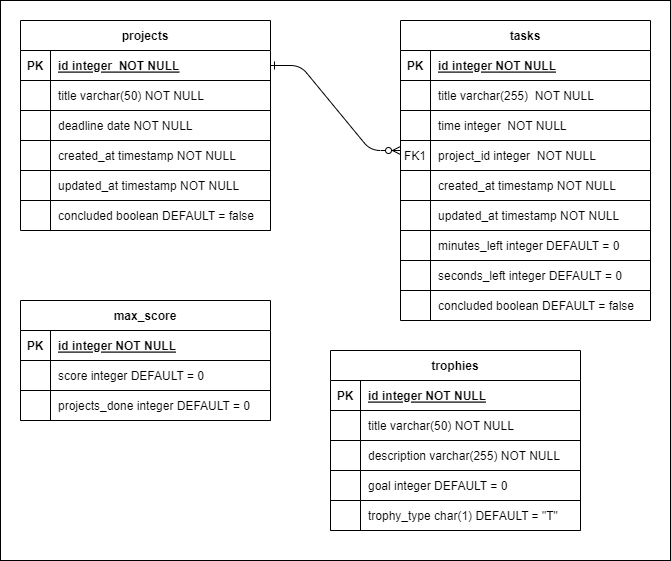

The diagram above was exported from draw.io. Its source (the exported page's mxGraphModel, read from the mxfile embedded in the PNG):
<mxGraphModel dx="764" dy="744" grid="1" gridSize="10" guides="1" tooltips="1" connect="1" arrows="1" fold="1" page="1" pageScale="1" pageWidth="850" pageHeight="1100" math="0" shadow="0" extFonts="Permanent Marker^https://fonts.googleapis.com/css?family=Permanent+Marker">
  <root>
    <mxCell id="0" />
    <mxCell id="1" parent="0" />
    <mxCell id="JrcCYuoMx2ZC5GVrNfsO-1" value="" style="rounded=0;whiteSpace=wrap;html=1;" parent="1" vertex="1">
      <mxGeometry x="100" y="100" width="670" height="560" as="geometry" />
    </mxCell>
    <mxCell id="C-vyLk0tnHw3VtMMgP7b-1" value="" style="edgeStyle=entityRelationEdgeStyle;endArrow=ERzeroToMany;startArrow=ERone;endFill=1;startFill=0;" parent="1" source="C-vyLk0tnHw3VtMMgP7b-24" edge="1">
      <mxGeometry width="100" height="100" relative="1" as="geometry">
        <mxPoint x="340" y="720" as="sourcePoint" />
        <mxPoint x="500" y="250" as="targetPoint" />
      </mxGeometry>
    </mxCell>
    <mxCell id="C-vyLk0tnHw3VtMMgP7b-2" value="tasks" style="shape=table;startSize=30;container=1;collapsible=1;childLayout=tableLayout;fixedRows=1;rowLines=0;fontStyle=1;align=center;resizeLast=1;" parent="1" vertex="1">
      <mxGeometry x="500" y="120" width="250" height="300" as="geometry" />
    </mxCell>
    <mxCell id="C-vyLk0tnHw3VtMMgP7b-3" value="" style="shape=partialRectangle;collapsible=0;dropTarget=0;pointerEvents=0;fillColor=none;points=[[0,0.5],[1,0.5]];portConstraint=eastwest;top=0;left=0;right=0;bottom=1;" parent="C-vyLk0tnHw3VtMMgP7b-2" vertex="1">
      <mxGeometry y="30" width="250" height="30" as="geometry" />
    </mxCell>
    <mxCell id="C-vyLk0tnHw3VtMMgP7b-4" value="PK" style="shape=partialRectangle;overflow=hidden;connectable=0;fillColor=none;top=0;left=0;bottom=0;right=0;fontStyle=1;" parent="C-vyLk0tnHw3VtMMgP7b-3" vertex="1">
      <mxGeometry width="30" height="30" as="geometry">
        <mxRectangle width="30" height="30" as="alternateBounds" />
      </mxGeometry>
    </mxCell>
    <mxCell id="C-vyLk0tnHw3VtMMgP7b-5" value="id integer NOT NULL " style="shape=partialRectangle;overflow=hidden;connectable=0;fillColor=none;top=0;left=0;bottom=0;right=0;align=left;spacingLeft=6;fontStyle=5;" parent="C-vyLk0tnHw3VtMMgP7b-3" vertex="1">
      <mxGeometry x="30" width="220" height="30" as="geometry">
        <mxRectangle width="220" height="30" as="alternateBounds" />
      </mxGeometry>
    </mxCell>
    <mxCell id="C-vyLk0tnHw3VtMMgP7b-6" value="" style="shape=partialRectangle;collapsible=0;dropTarget=0;pointerEvents=0;fillColor=none;points=[[0,0.5],[1,0.5]];portConstraint=eastwest;top=0;left=0;right=0;bottom=0;" parent="C-vyLk0tnHw3VtMMgP7b-2" vertex="1">
      <mxGeometry y="60" width="250" height="30" as="geometry" />
    </mxCell>
    <mxCell id="C-vyLk0tnHw3VtMMgP7b-7" value="" style="shape=partialRectangle;overflow=hidden;connectable=0;fillColor=none;top=0;left=0;bottom=1;right=0;" parent="C-vyLk0tnHw3VtMMgP7b-6" vertex="1">
      <mxGeometry width="30" height="30" as="geometry">
        <mxRectangle width="30" height="30" as="alternateBounds" />
      </mxGeometry>
    </mxCell>
    <mxCell id="C-vyLk0tnHw3VtMMgP7b-8" value="title varchar(255)  NOT NULL" style="shape=partialRectangle;overflow=hidden;connectable=0;fillColor=none;top=0;left=0;bottom=1;right=0;align=left;spacingLeft=6;" parent="C-vyLk0tnHw3VtMMgP7b-6" vertex="1">
      <mxGeometry x="30" width="220" height="30" as="geometry">
        <mxRectangle width="220" height="30" as="alternateBounds" />
      </mxGeometry>
    </mxCell>
    <mxCell id="C-vyLk0tnHw3VtMMgP7b-9" value="" style="shape=partialRectangle;collapsible=0;dropTarget=0;pointerEvents=0;fillColor=none;points=[[0,0.5],[1,0.5]];portConstraint=eastwest;top=0;left=0;right=0;bottom=0;" parent="C-vyLk0tnHw3VtMMgP7b-2" vertex="1">
      <mxGeometry y="90" width="250" height="30" as="geometry" />
    </mxCell>
    <mxCell id="C-vyLk0tnHw3VtMMgP7b-10" value="" style="shape=partialRectangle;overflow=hidden;connectable=0;fillColor=none;top=0;left=0;bottom=1;right=0;" parent="C-vyLk0tnHw3VtMMgP7b-9" vertex="1">
      <mxGeometry width="30" height="30" as="geometry">
        <mxRectangle width="30" height="30" as="alternateBounds" />
      </mxGeometry>
    </mxCell>
    <mxCell id="C-vyLk0tnHw3VtMMgP7b-11" value="" style="shape=partialRectangle;overflow=hidden;connectable=0;fillColor=none;top=0;left=0;bottom=0;right=0;align=left;spacingLeft=6;" parent="C-vyLk0tnHw3VtMMgP7b-9" vertex="1">
      <mxGeometry x="30" width="220" height="30" as="geometry">
        <mxRectangle width="220" height="30" as="alternateBounds" />
      </mxGeometry>
    </mxCell>
    <mxCell id="C-vyLk0tnHw3VtMMgP7b-13" value="max_score" style="shape=table;startSize=30;container=1;collapsible=1;childLayout=tableLayout;fixedRows=1;rowLines=0;fontStyle=1;align=center;resizeLast=1;" parent="1" vertex="1">
      <mxGeometry x="120" y="400" width="250" height="120" as="geometry" />
    </mxCell>
    <mxCell id="C-vyLk0tnHw3VtMMgP7b-14" value="" style="shape=partialRectangle;collapsible=0;dropTarget=0;pointerEvents=0;fillColor=none;points=[[0,0.5],[1,0.5]];portConstraint=eastwest;top=0;left=0;right=0;bottom=1;" parent="C-vyLk0tnHw3VtMMgP7b-13" vertex="1">
      <mxGeometry y="30" width="250" height="30" as="geometry" />
    </mxCell>
    <mxCell id="C-vyLk0tnHw3VtMMgP7b-15" value="PK" style="shape=partialRectangle;overflow=hidden;connectable=0;fillColor=none;top=0;left=0;bottom=0;right=0;fontStyle=1;" parent="C-vyLk0tnHw3VtMMgP7b-14" vertex="1">
      <mxGeometry width="30" height="30" as="geometry">
        <mxRectangle width="30" height="30" as="alternateBounds" />
      </mxGeometry>
    </mxCell>
    <mxCell id="C-vyLk0tnHw3VtMMgP7b-16" value="id integer NOT NULL " style="shape=partialRectangle;overflow=hidden;connectable=0;fillColor=none;top=0;left=0;bottom=0;right=0;align=left;spacingLeft=6;fontStyle=5;" parent="C-vyLk0tnHw3VtMMgP7b-14" vertex="1">
      <mxGeometry x="30" width="220" height="30" as="geometry">
        <mxRectangle width="220" height="30" as="alternateBounds" />
      </mxGeometry>
    </mxCell>
    <mxCell id="C-vyLk0tnHw3VtMMgP7b-17" value="" style="shape=partialRectangle;collapsible=0;dropTarget=0;pointerEvents=0;fillColor=none;points=[[0,0.5],[1,0.5]];portConstraint=eastwest;top=0;left=0;right=0;bottom=0;" parent="C-vyLk0tnHw3VtMMgP7b-13" vertex="1">
      <mxGeometry y="60" width="250" height="30" as="geometry" />
    </mxCell>
    <mxCell id="C-vyLk0tnHw3VtMMgP7b-18" value="" style="shape=partialRectangle;overflow=hidden;connectable=0;fillColor=none;top=0;left=0;bottom=1;right=0;" parent="C-vyLk0tnHw3VtMMgP7b-17" vertex="1">
      <mxGeometry width="30" height="30" as="geometry">
        <mxRectangle width="30" height="30" as="alternateBounds" />
      </mxGeometry>
    </mxCell>
    <mxCell id="C-vyLk0tnHw3VtMMgP7b-19" value="score integer DEFAULT = 0" style="shape=partialRectangle;overflow=hidden;connectable=0;fillColor=none;top=0;left=0;bottom=1;right=0;align=left;spacingLeft=6;" parent="C-vyLk0tnHw3VtMMgP7b-17" vertex="1">
      <mxGeometry x="30" width="220" height="30" as="geometry">
        <mxRectangle width="220" height="30" as="alternateBounds" />
      </mxGeometry>
    </mxCell>
    <mxCell id="C-vyLk0tnHw3VtMMgP7b-20" value="" style="shape=partialRectangle;collapsible=0;dropTarget=0;pointerEvents=0;fillColor=none;points=[[0,0.5],[1,0.5]];portConstraint=eastwest;top=0;left=0;right=0;bottom=0;" parent="C-vyLk0tnHw3VtMMgP7b-13" vertex="1">
      <mxGeometry y="90" width="250" height="30" as="geometry" />
    </mxCell>
    <mxCell id="C-vyLk0tnHw3VtMMgP7b-21" value="" style="shape=partialRectangle;overflow=hidden;connectable=0;fillColor=none;top=0;left=0;bottom=1;right=0;" parent="C-vyLk0tnHw3VtMMgP7b-20" vertex="1">
      <mxGeometry width="30" height="30" as="geometry">
        <mxRectangle width="30" height="30" as="alternateBounds" />
      </mxGeometry>
    </mxCell>
    <mxCell id="C-vyLk0tnHw3VtMMgP7b-22" value="projects_done integer DEFAULT = 0" style="shape=partialRectangle;overflow=hidden;connectable=0;fillColor=none;top=0;left=0;bottom=1;right=0;align=left;spacingLeft=6;" parent="C-vyLk0tnHw3VtMMgP7b-20" vertex="1">
      <mxGeometry x="30" width="220" height="30" as="geometry">
        <mxRectangle width="220" height="30" as="alternateBounds" />
      </mxGeometry>
    </mxCell>
    <mxCell id="C-vyLk0tnHw3VtMMgP7b-23" value="projects" style="shape=table;startSize=30;container=1;collapsible=1;childLayout=tableLayout;fixedRows=1;rowLines=0;fontStyle=1;align=center;resizeLast=1;" parent="1" vertex="1">
      <mxGeometry x="120" y="120" width="250" height="210" as="geometry" />
    </mxCell>
    <mxCell id="C-vyLk0tnHw3VtMMgP7b-24" value="" style="shape=partialRectangle;collapsible=0;dropTarget=0;pointerEvents=0;fillColor=none;points=[[0,0.5],[1,0.5]];portConstraint=eastwest;top=0;left=0;right=0;bottom=1;" parent="C-vyLk0tnHw3VtMMgP7b-23" vertex="1">
      <mxGeometry y="30" width="250" height="30" as="geometry" />
    </mxCell>
    <mxCell id="C-vyLk0tnHw3VtMMgP7b-25" value="PK" style="shape=partialRectangle;overflow=hidden;connectable=0;fillColor=none;top=0;left=0;bottom=0;right=0;fontStyle=1;" parent="C-vyLk0tnHw3VtMMgP7b-24" vertex="1">
      <mxGeometry width="30" height="30" as="geometry">
        <mxRectangle width="30" height="30" as="alternateBounds" />
      </mxGeometry>
    </mxCell>
    <mxCell id="C-vyLk0tnHw3VtMMgP7b-26" value="id integer  NOT NULL " style="shape=partialRectangle;overflow=hidden;connectable=0;fillColor=none;top=0;left=0;bottom=0;right=0;align=left;spacingLeft=6;fontStyle=5;" parent="C-vyLk0tnHw3VtMMgP7b-24" vertex="1">
      <mxGeometry x="30" width="220" height="30" as="geometry">
        <mxRectangle width="220" height="30" as="alternateBounds" />
      </mxGeometry>
    </mxCell>
    <mxCell id="C-vyLk0tnHw3VtMMgP7b-27" value="" style="shape=partialRectangle;collapsible=0;dropTarget=0;pointerEvents=0;fillColor=none;points=[[0,0.5],[1,0.5]];portConstraint=eastwest;top=0;left=0;right=0;bottom=0;" parent="C-vyLk0tnHw3VtMMgP7b-23" vertex="1">
      <mxGeometry y="60" width="250" height="30" as="geometry" />
    </mxCell>
    <mxCell id="C-vyLk0tnHw3VtMMgP7b-28" value="" style="shape=partialRectangle;overflow=hidden;connectable=0;fillColor=none;top=0;left=0;bottom=1;right=0;" parent="C-vyLk0tnHw3VtMMgP7b-27" vertex="1">
      <mxGeometry width="30" height="30" as="geometry">
        <mxRectangle width="30" height="30" as="alternateBounds" />
      </mxGeometry>
    </mxCell>
    <mxCell id="C-vyLk0tnHw3VtMMgP7b-29" value="title varchar(50) NOT NULL" style="shape=partialRectangle;overflow=hidden;connectable=0;fillColor=none;top=0;left=0;bottom=0;right=0;align=left;spacingLeft=6;" parent="C-vyLk0tnHw3VtMMgP7b-27" vertex="1">
      <mxGeometry x="30" width="220" height="30" as="geometry">
        <mxRectangle width="220" height="30" as="alternateBounds" />
      </mxGeometry>
    </mxCell>
    <mxCell id="7YBYrQNy-fDvI7hBYjWh-1" value="deadline date NOT NULL" style="shape=partialRectangle;overflow=hidden;connectable=0;fillColor=none;top=1;left=1;bottom=1;right=0;align=left;spacingLeft=6;strokeWidth=1;strokeColor=default;" parent="1" vertex="1">
      <mxGeometry x="150" y="210" width="220" height="30" as="geometry">
        <mxRectangle width="220" height="40" as="alternateBounds" />
      </mxGeometry>
    </mxCell>
    <mxCell id="7YBYrQNy-fDvI7hBYjWh-2" value="created_at timestamp NOT NULL" style="shape=partialRectangle;overflow=hidden;connectable=0;fillColor=none;top=1;left=1;bottom=1;right=0;align=left;spacingLeft=6;strokeWidth=1;strokeColor=default;" parent="1" vertex="1">
      <mxGeometry x="150" y="240" width="220" height="30" as="geometry">
        <mxRectangle width="220" height="40" as="alternateBounds" />
      </mxGeometry>
    </mxCell>
    <mxCell id="7YBYrQNy-fDvI7hBYjWh-3" value="updated_at timestamp NOT NULL" style="shape=partialRectangle;overflow=hidden;connectable=0;fillColor=none;top=1;left=1;bottom=1;right=0;align=left;spacingLeft=6;strokeWidth=1;strokeColor=default;" parent="1" vertex="1">
      <mxGeometry x="150" y="270" width="220" height="30" as="geometry">
        <mxRectangle width="220" height="40" as="alternateBounds" />
      </mxGeometry>
    </mxCell>
    <mxCell id="7YBYrQNy-fDvI7hBYjWh-7" value="" style="shape=partialRectangle;overflow=hidden;connectable=0;fillColor=none;top=0;left=0;bottom=1;right=0;" parent="1" vertex="1">
      <mxGeometry x="120" y="210" width="30" height="30" as="geometry">
        <mxRectangle width="30" height="30" as="alternateBounds" />
      </mxGeometry>
    </mxCell>
    <mxCell id="7YBYrQNy-fDvI7hBYjWh-8" value="" style="shape=partialRectangle;overflow=hidden;connectable=0;fillColor=none;top=0;left=0;bottom=1;right=0;" parent="1" vertex="1">
      <mxGeometry x="120" y="240" width="30" height="30" as="geometry">
        <mxRectangle width="30" height="30" as="alternateBounds" />
      </mxGeometry>
    </mxCell>
    <mxCell id="7YBYrQNy-fDvI7hBYjWh-9" value="time integer  NOT NULL" style="shape=partialRectangle;overflow=hidden;connectable=0;fillColor=none;top=0;left=0;bottom=1;right=0;align=left;spacingLeft=6;" parent="1" vertex="1">
      <mxGeometry x="530" y="210" width="220" height="30" as="geometry">
        <mxRectangle width="220" height="30" as="alternateBounds" />
      </mxGeometry>
    </mxCell>
    <mxCell id="7YBYrQNy-fDvI7hBYjWh-10" value="project_id integer  NOT NULL" style="shape=partialRectangle;overflow=hidden;connectable=0;fillColor=none;top=0;left=1;bottom=1;right=0;align=left;spacingLeft=6;" parent="1" vertex="1">
      <mxGeometry x="530" y="240" width="220" height="30" as="geometry">
        <mxRectangle width="220" height="30" as="alternateBounds" />
      </mxGeometry>
    </mxCell>
    <mxCell id="7YBYrQNy-fDvI7hBYjWh-11" value="created_at timestamp NOT NULL" style="shape=partialRectangle;overflow=hidden;connectable=0;fillColor=none;top=0;left=1;bottom=1;right=0;align=left;spacingLeft=6;" parent="1" vertex="1">
      <mxGeometry x="530" y="270" width="220" height="30" as="geometry">
        <mxRectangle width="220" height="30" as="alternateBounds" />
      </mxGeometry>
    </mxCell>
    <mxCell id="7YBYrQNy-fDvI7hBYjWh-12" value="FK1" style="shape=partialRectangle;overflow=hidden;connectable=0;fillColor=none;top=0;left=0;bottom=1;right=0;" parent="1" vertex="1">
      <mxGeometry x="500" y="240" width="30" height="30" as="geometry">
        <mxRectangle width="30" height="30" as="alternateBounds" />
      </mxGeometry>
    </mxCell>
    <mxCell id="7YBYrQNy-fDvI7hBYjWh-13" value="updated_at timestamp NOT NULL" style="shape=partialRectangle;overflow=hidden;connectable=0;fillColor=none;top=0;left=1;bottom=1;right=0;align=left;spacingLeft=6;" parent="1" vertex="1">
      <mxGeometry x="530" y="300" width="220" height="30" as="geometry">
        <mxRectangle width="220" height="30" as="alternateBounds" />
      </mxGeometry>
    </mxCell>
    <mxCell id="7YBYrQNy-fDvI7hBYjWh-14" value="" style="shape=partialRectangle;overflow=hidden;connectable=0;fillColor=none;top=0;left=0;bottom=1;right=0;" parent="1" vertex="1">
      <mxGeometry x="500" y="270" width="30" height="30" as="geometry">
        <mxRectangle width="30" height="30" as="alternateBounds" />
      </mxGeometry>
    </mxCell>
    <mxCell id="7YBYrQNy-fDvI7hBYjWh-17" value="minutes_left integer DEFAULT = 0" style="shape=partialRectangle;overflow=hidden;connectable=0;fillColor=none;top=0;left=1;bottom=1;right=0;align=left;spacingLeft=6;" parent="1" vertex="1">
      <mxGeometry x="530" y="330" width="220" height="30" as="geometry">
        <mxRectangle width="220" height="30" as="alternateBounds" />
      </mxGeometry>
    </mxCell>
    <mxCell id="7YBYrQNy-fDvI7hBYjWh-18" value="" style="shape=partialRectangle;overflow=hidden;connectable=0;fillColor=none;top=0;left=0;bottom=1;right=0;" parent="1" vertex="1">
      <mxGeometry x="500" y="300" width="30" height="30" as="geometry">
        <mxRectangle width="30" height="30" as="alternateBounds" />
      </mxGeometry>
    </mxCell>
    <mxCell id="7YBYrQNy-fDvI7hBYjWh-19" value="seconds_left integer DEFAULT = 0" style="shape=partialRectangle;overflow=hidden;connectable=0;fillColor=none;top=0;left=1;bottom=1;right=0;align=left;spacingLeft=6;" parent="1" vertex="1">
      <mxGeometry x="530" y="360" width="220" height="30" as="geometry">
        <mxRectangle width="220" height="30" as="alternateBounds" />
      </mxGeometry>
    </mxCell>
    <mxCell id="7YBYrQNy-fDvI7hBYjWh-20" value="" style="shape=partialRectangle;overflow=hidden;connectable=0;fillColor=none;top=0;left=0;bottom=1;right=0;" parent="1" vertex="1">
      <mxGeometry x="500" y="330" width="30" height="30" as="geometry">
        <mxRectangle width="30" height="30" as="alternateBounds" />
      </mxGeometry>
    </mxCell>
    <mxCell id="7YBYrQNy-fDvI7hBYjWh-21" value="concluded boolean DEFAULT = false" style="shape=partialRectangle;overflow=hidden;connectable=0;fillColor=none;top=0;left=1;bottom=1;right=0;align=left;spacingLeft=6;" parent="1" vertex="1">
      <mxGeometry x="530" y="390" width="220" height="30" as="geometry">
        <mxRectangle width="220" height="30" as="alternateBounds" />
      </mxGeometry>
    </mxCell>
    <mxCell id="7YBYrQNy-fDvI7hBYjWh-22" value="" style="shape=partialRectangle;overflow=hidden;connectable=0;fillColor=none;top=0;left=0;bottom=1;right=0;" parent="1" vertex="1">
      <mxGeometry x="500" y="360" width="30" height="30" as="geometry">
        <mxRectangle width="30" height="30" as="alternateBounds" />
      </mxGeometry>
    </mxCell>
    <mxCell id="V3Y9KpBFdN_3Pakeb0u9-3" value="concluded boolean DEFAULT = false" style="shape=partialRectangle;overflow=hidden;connectable=0;fillColor=none;top=0;left=1;bottom=1;right=0;align=left;spacingLeft=6;" parent="1" vertex="1">
      <mxGeometry x="150" y="300" width="220" height="30" as="geometry">
        <mxRectangle width="220" height="30" as="alternateBounds" />
      </mxGeometry>
    </mxCell>
    <mxCell id="V3Y9KpBFdN_3Pakeb0u9-4" value="" style="shape=partialRectangle;overflow=hidden;connectable=0;fillColor=none;top=0;left=0;bottom=1;right=0;" parent="1" vertex="1">
      <mxGeometry x="120" y="270" width="30" height="30" as="geometry">
        <mxRectangle width="30" height="30" as="alternateBounds" />
      </mxGeometry>
    </mxCell>
    <mxCell id="oDhljXRIuNrToM4HbrAi-1" value="trophies" style="shape=table;startSize=30;container=1;collapsible=1;childLayout=tableLayout;fixedRows=1;rowLines=0;fontStyle=1;align=center;resizeLast=1;" vertex="1" parent="1">
      <mxGeometry x="430" y="450" width="250" height="180" as="geometry" />
    </mxCell>
    <mxCell id="oDhljXRIuNrToM4HbrAi-2" value="" style="shape=partialRectangle;collapsible=0;dropTarget=0;pointerEvents=0;fillColor=none;points=[[0,0.5],[1,0.5]];portConstraint=eastwest;top=0;left=0;right=0;bottom=1;" vertex="1" parent="oDhljXRIuNrToM4HbrAi-1">
      <mxGeometry y="30" width="250" height="30" as="geometry" />
    </mxCell>
    <mxCell id="oDhljXRIuNrToM4HbrAi-3" value="PK" style="shape=partialRectangle;overflow=hidden;connectable=0;fillColor=none;top=0;left=0;bottom=0;right=0;fontStyle=1;" vertex="1" parent="oDhljXRIuNrToM4HbrAi-2">
      <mxGeometry width="30" height="30" as="geometry">
        <mxRectangle width="30" height="30" as="alternateBounds" />
      </mxGeometry>
    </mxCell>
    <mxCell id="oDhljXRIuNrToM4HbrAi-4" value="id integer NOT NULL " style="shape=partialRectangle;overflow=hidden;connectable=0;fillColor=none;top=0;left=0;bottom=0;right=0;align=left;spacingLeft=6;fontStyle=5;" vertex="1" parent="oDhljXRIuNrToM4HbrAi-2">
      <mxGeometry x="30" width="220" height="30" as="geometry">
        <mxRectangle width="220" height="30" as="alternateBounds" />
      </mxGeometry>
    </mxCell>
    <mxCell id="oDhljXRIuNrToM4HbrAi-5" value="" style="shape=partialRectangle;collapsible=0;dropTarget=0;pointerEvents=0;fillColor=none;points=[[0,0.5],[1,0.5]];portConstraint=eastwest;top=0;left=0;right=0;bottom=0;" vertex="1" parent="oDhljXRIuNrToM4HbrAi-1">
      <mxGeometry y="60" width="250" height="30" as="geometry" />
    </mxCell>
    <mxCell id="oDhljXRIuNrToM4HbrAi-6" value="" style="shape=partialRectangle;overflow=hidden;connectable=0;fillColor=none;top=0;left=0;bottom=1;right=0;" vertex="1" parent="oDhljXRIuNrToM4HbrAi-5">
      <mxGeometry width="30" height="30" as="geometry">
        <mxRectangle width="30" height="30" as="alternateBounds" />
      </mxGeometry>
    </mxCell>
    <mxCell id="oDhljXRIuNrToM4HbrAi-7" value="title varchar(50) NOT NULL" style="shape=partialRectangle;overflow=hidden;connectable=0;fillColor=none;top=0;left=0;bottom=1;right=0;align=left;spacingLeft=6;" vertex="1" parent="oDhljXRIuNrToM4HbrAi-5">
      <mxGeometry x="30" width="220" height="30" as="geometry">
        <mxRectangle width="220" height="30" as="alternateBounds" />
      </mxGeometry>
    </mxCell>
    <mxCell id="oDhljXRIuNrToM4HbrAi-8" value="" style="shape=partialRectangle;collapsible=0;dropTarget=0;pointerEvents=0;fillColor=none;points=[[0,0.5],[1,0.5]];portConstraint=eastwest;top=0;left=0;right=0;bottom=0;" vertex="1" parent="oDhljXRIuNrToM4HbrAi-1">
      <mxGeometry y="90" width="250" height="30" as="geometry" />
    </mxCell>
    <mxCell id="oDhljXRIuNrToM4HbrAi-9" value="" style="shape=partialRectangle;overflow=hidden;connectable=0;fillColor=none;top=0;left=0;bottom=1;right=0;" vertex="1" parent="oDhljXRIuNrToM4HbrAi-8">
      <mxGeometry width="30" height="30" as="geometry">
        <mxRectangle width="30" height="30" as="alternateBounds" />
      </mxGeometry>
    </mxCell>
    <mxCell id="oDhljXRIuNrToM4HbrAi-10" value="description varchar(255) NOT NULL" style="shape=partialRectangle;overflow=hidden;connectable=0;fillColor=none;top=0;left=0;bottom=1;right=0;align=left;spacingLeft=6;" vertex="1" parent="oDhljXRIuNrToM4HbrAi-8">
      <mxGeometry x="30" width="220" height="30" as="geometry">
        <mxRectangle width="220" height="30" as="alternateBounds" />
      </mxGeometry>
    </mxCell>
    <mxCell id="oDhljXRIuNrToM4HbrAi-11" value="" style="shape=partialRectangle;overflow=hidden;connectable=0;fillColor=none;top=1;left=0;bottom=1;right=0;" vertex="1" parent="1">
      <mxGeometry x="430" y="600" width="30" height="30" as="geometry">
        <mxRectangle width="30" height="30" as="alternateBounds" />
      </mxGeometry>
    </mxCell>
    <mxCell id="oDhljXRIuNrToM4HbrAi-12" value="trophy_type char(1) DEFAULT = &quot;T&quot;" style="shape=partialRectangle;overflow=hidden;connectable=0;fillColor=none;top=0;left=1;bottom=1;right=0;align=left;spacingLeft=6;" vertex="1" parent="1">
      <mxGeometry x="460" y="600" width="220" height="30" as="geometry">
        <mxRectangle width="220" height="30" as="alternateBounds" />
      </mxGeometry>
    </mxCell>
    <mxCell id="oDhljXRIuNrToM4HbrAi-13" value="goal integer DEFAULT = 0" style="shape=partialRectangle;overflow=hidden;connectable=0;fillColor=none;top=0;left=1;bottom=1;right=0;align=left;spacingLeft=6;" vertex="1" parent="1">
      <mxGeometry x="460" y="570" width="220" height="30" as="geometry">
        <mxRectangle width="220" height="30" as="alternateBounds" />
      </mxGeometry>
    </mxCell>
  </root>
</mxGraphModel>